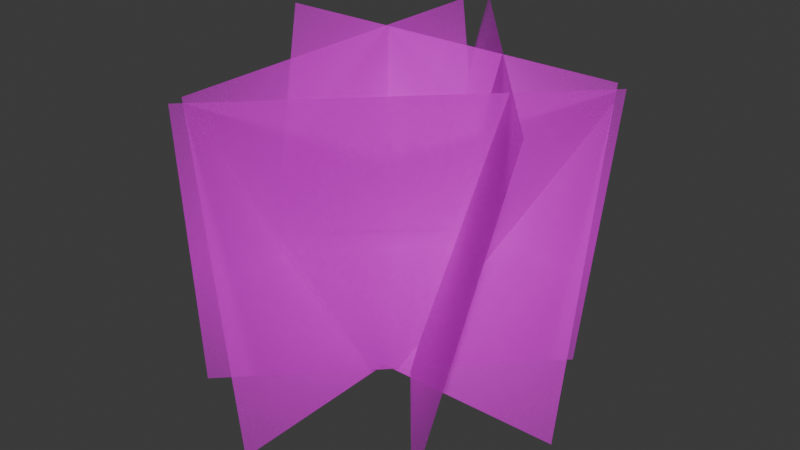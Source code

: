 # Source: grass4.blend  (saved by Blender 4.4.32; exported with 4.5.12 LTS)
import bpy
from mathutils import Matrix  # noqa: F401  (used for matrix-valued properties, if any)

bpy.ops.wm.read_factory_settings(use_empty=True)
scene = bpy.context.scene
scene.name = 'Scene'

# ---- collections
col_collection = bpy.data.collections.new('Collection'); scene.collection.children.link(col_collection)
col_collection_001 = bpy.data.collections.new('Collection.001'); scene.collection.children.link(col_collection_001)

# ---- images (referenced by path relative to the original .blend; pixels are not part of the script)
import os
ASSET_DIR = os.environ.get("B2B_ASSET_DIR", "")  # directory of the original .blend (textures are referenced by path, not embedded)
HERE = os.path.dirname(os.path.abspath(__file__))  # packed textures are extracted next to this script under _unpacked/

def load_image(name, relpath, width, height, colorspace="sRGB"):
    """Load a texture the original file referenced (path relative to the .blend, or extracted next to this script)."""
    p = next((c for c in (os.path.join(HERE, relpath), os.path.join(ASSET_DIR, relpath)) if relpath and os.path.exists(c)), "")
    if p:
        img = bpy.data.images.load(p, check_existing=True)
        img.name = name
    else:  # same state as the original file: an image datablock whose file is absent (Cycles renders it pink)
        img = bpy.data.images.new(name, width, height)
        img.source = "FILE"
        img.filepath = "//" + (relpath or name)
    img.colorspace_settings.name = colorspace
    return img
img_grass4_png = load_image('grass4.png', 'grass4.png', 1024, 1024, 'sRGB')

# ---- materials (node trees are filled in below, after node groups)
mat_grass4 = bpy.data.materials.new('grass4')

# ---- material node trees
mat_grass4.use_nodes = True; mat_grass4.node_tree.nodes.clear()
_N = mat_grass4.node_tree.nodes; _L = mat_grass4.node_tree.links
n0 = _N.new('ShaderNodeOutputMaterial'); n0.name = 'Material Output'; n0.location = (300, 300)
n1 = _N.new('ShaderNodeTexImage'); n1.name = 'Image Texture'; n1.location = (-200, 300)
n1.image = img_grass4_png
n1.extension = 'CLIP'
n2 = _N.new('ShaderNodeBsdfPrincipled'); n2.name = 'Principled BSDF'; n2.location = (0, 300)
n2.inputs[2].default_value = 0.0
n2.inputs[3].default_value = 1.0
_L.new(n1.outputs[0], n2.inputs[0])
_L.new(n1.outputs[1], n2.inputs[4])
_L.new(n2.outputs[0], n0.inputs[0])
n0.is_active_output = True

# ---- world
world_world = bpy.data.worlds.new('World'); scene.world = world_world
world_world.use_nodes = True; world_world.node_tree.nodes.clear()
_N = world_world.node_tree.nodes; _L = world_world.node_tree.links
n0 = _N.new('ShaderNodeOutputWorld'); n0.name = 'World Output'; n0.location = (300, 300)
n1 = _N.new('ShaderNodeBackground'); n1.name = 'Background'; n1.location = (10, 300)
n1.inputs[0].default_value = (0.05088, 0.05088, 0.05088, 1.0)
_L.new(n1.outputs[0], n0.inputs[0])
n0.is_active_output = True
world_world.color = (0.05088, 0.05088, 0.05088)
world_world.sun_shadow_jitter_overblur = 0.0

# ---- meshes
me_grass4 = bpy.data.meshes.new('grass4')
me_grass4.from_pydata([(-0.5461, -0.5, 0.0), (0.5461, -0.5, 0.0), (-0.5461, 0.5, 0.0), (0.5461, 0.5, 0.0)], [], [(0, 1, 3, 2)])
_uv = me_grass4.uv_layers.new(name='UVMap')
_uv.uv.foreach_set('vector', [0.0, 0.0, 1.0, 0.0, 1.0, 1.0, 0.0, 1.0])
me_grass4.materials.append(mat_grass4)
me_grass4.update()
me_grass4_003 = bpy.data.meshes.new('grass4.003')
me_grass4_003.from_pydata([(-0.5461, 0.0173, -0.04228), (0.5461, 0.0173, -0.04228), (-0.5461, 0.201, 0.9407), (0.5461, 0.201, 0.9407), (-0.3926, -0.3797, -0.03222), (0.3797, 0.3926, -0.03222), (-0.2017, -0.5706, 0.9306), (0.5706, 0.2017, 0.9306), (-0.0546, -0.5461, -0.0468), (-0.0546, 0.5461, -0.0468), (-0.1807, -0.5461, 0.9452), (-0.1807, 0.5461, 0.9452), (0.3813, -0.3798, -0.03094), (-0.3153, 0.4614, -0.02237), (0.5678, -0.2352, 0.9408), (-0.1288, 0.606, 0.9494)], [], [(0, 1, 3, 2), (4, 5, 7, 6), (8, 9, 11, 10), (12, 13, 15, 14)])
_uv = me_grass4_003.uv_layers.new(name='UVMap')
_uv.uv.foreach_set('vector', [0.0, 0.0, 1.0, 0.0, 1.0, 1.0, 0.0, 1.0, 0.0, 0.0, 1.0, 0.0, 1.0, 1.0, 0.0, 1.0, 0.0, 0.0, 1.0, 0.0, 1.0, 1.0, 0.0, 1.0, 0.0, 0.0, 1.0, 0.0, 1.0, 1.0, 0.0, 1.0])
me_grass4_003.materials.append(mat_grass4)
me_grass4_003.update()

# ---- objects
ob_grass4 = bpy.data.objects.new('grass4', me_grass4)
ob_grass4_001 = bpy.data.objects.new('grass4.001', me_grass4)
ob_grass4_002 = bpy.data.objects.new('grass4.002', me_grass4)
ob_grass4_003 = bpy.data.objects.new('grass4.003', me_grass4)
ob_grass4_004 = bpy.data.objects.new('grass4.004', me_grass4_003)

# ---- transforms, parenting, visibility, modifiers, constraints
ob_grass4.location = (0.0, 0.1092, 0.4492)
ob_grass4.rotation_euler = (1.386, -0.0, 0.0)
ob_grass4_001.location = (0.08901, -0.08901, 0.4492)
ob_grass4_001.rotation_euler = (1.844, -0.0, 0.7854)
ob_grass4_002.location = (-0.1176, -5.142e-09, 0.4492)
ob_grass4_002.rotation_euler = (1.444, -0.0, 1.571)
ob_grass4_003.location = (0.1262, 0.1131, 0.4592)
ob_grass4_003.rotation_euler = (1.809, -0.007851, 2.262)
ob_grass4_004.location = (0.0, 0.0, 0.0)

# ---- collection membership
col_collection.objects.link(ob_grass4)
col_collection.objects.link(ob_grass4_001)
col_collection.objects.link(ob_grass4_002)
col_collection.objects.link(ob_grass4_003)
col_collection_001.objects.link(ob_grass4_004)

# ---- scene / render settings (as saved in the file)
scene.frame_start = 1; scene.frame_end = 250; scene.frame_set(1)
scene.render.engine = 'BLENDER_EEVEE_NEXT'
bpy.context.view_layer.update()

# ---- added for rendering (the .blend has no active camera and no usable light): camera, sun
cam_auto = bpy.data.cameras.new('AutoCamera')
cam_auto.lens = 50.0
cam_auto.sensor_width = 36.0
cam_auto.clip_end = 1000.0
ob_auto_camera = bpy.data.objects.new('AutoCamera', cam_auto)
scene.collection.objects.link(ob_auto_camera)
ob_auto_camera.location = (1.77355, -2.09588, 1.86033)
ob_auto_camera.rotation_euler = (1.09748, -7.21219e-08, 0.694738)
scene.camera = ob_auto_camera
light_auto_sun = bpy.data.lights.new('AutoSun', 'SUN')
light_auto_sun.energy = 3.0
light_auto_sun.angle = 0.0523599
ob_auto_sun = bpy.data.objects.new('AutoSun', light_auto_sun)
scene.collection.objects.link(ob_auto_sun)
ob_auto_sun.rotation_euler = (0.872665, 0.174533, 0.523599)
bpy.context.view_layer.update()
